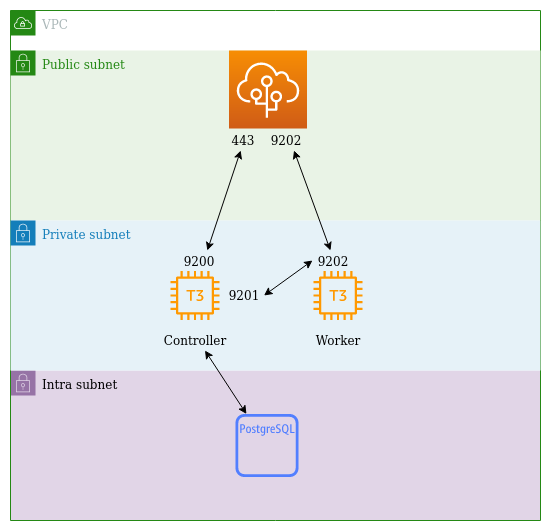

The diagram above was exported from draw.io. Its source (the exported page's mxGraphModel, read from the mxfile embedded in the PNG):
<mxGraphModel dx="2062" dy="1113" grid="1" gridSize="10" guides="1" tooltips="1" connect="1" arrows="1" fold="1" page="1" pageScale="1" pageWidth="850" pageHeight="1100" math="0" shadow="0">
  <root>
    <mxCell id="0" />
    <mxCell id="1" parent="0" />
    <mxCell id="hI-UVCfGmLdZIizI7jGl-7" value="Intra subnet" style="points=[[0,0],[0.25,0],[0.5,0],[0.75,0],[1,0],[1,0.25],[1,0.5],[1,0.75],[1,1],[0.75,1],[0.5,1],[0.25,1],[0,1],[0,0.75],[0,0.5],[0,0.25]];outlineConnect=0;html=1;whiteSpace=wrap;fontSize=12;fontStyle=0;shape=mxgraph.aws4.group;grIcon=mxgraph.aws4.group_security_group;grStroke=0;strokeColor=#9673a6;fillColor=#e1d5e7;verticalAlign=top;align=left;spacingLeft=30;dashed=0;" vertex="1" parent="1">
      <mxGeometry x="200" y="600" width="530" height="150" as="geometry" />
    </mxCell>
    <mxCell id="hI-UVCfGmLdZIizI7jGl-1" value="VPC" style="points=[[0,0],[0.25,0],[0.5,0],[0.75,0],[1,0],[1,0.25],[1,0.5],[1,0.75],[1,1],[0.75,1],[0.5,1],[0.25,1],[0,1],[0,0.75],[0,0.5],[0,0.25]];outlineConnect=0;gradientColor=none;html=1;whiteSpace=wrap;fontSize=12;fontStyle=0;shape=mxgraph.aws4.group;grIcon=mxgraph.aws4.group_vpc;strokeColor=#248814;fillColor=none;verticalAlign=top;align=left;spacingLeft=30;fontColor=#AAB7B8;dashed=0;" vertex="1" parent="1">
      <mxGeometry x="200" y="240" width="530" height="510" as="geometry" />
    </mxCell>
    <mxCell id="hI-UVCfGmLdZIizI7jGl-2" value="" style="sketch=0;outlineConnect=0;fontColor=#232F3E;gradientColor=none;fillColor=#527FFF;strokeColor=none;dashed=0;verticalLabelPosition=bottom;verticalAlign=top;align=center;html=1;fontSize=12;fontStyle=0;aspect=fixed;pointerEvents=1;shape=mxgraph.aws4.rds_postgresql_instance_alt;" vertex="1" parent="1">
      <mxGeometry x="425" y="643.5" width="63" height="63" as="geometry" />
    </mxCell>
    <mxCell id="hI-UVCfGmLdZIizI7jGl-4" value="Public subnet" style="points=[[0,0],[0.25,0],[0.5,0],[0.75,0],[1,0],[1,0.25],[1,0.5],[1,0.75],[1,1],[0.75,1],[0.5,1],[0.25,1],[0,1],[0,0.75],[0,0.5],[0,0.25]];outlineConnect=0;gradientColor=none;html=1;whiteSpace=wrap;fontSize=12;fontStyle=0;shape=mxgraph.aws4.group;grIcon=mxgraph.aws4.group_security_group;grStroke=0;strokeColor=#248814;fillColor=#E9F3E6;verticalAlign=top;align=left;spacingLeft=30;fontColor=#248814;dashed=0;" vertex="1" parent="1">
      <mxGeometry x="200" y="280" width="530" height="170" as="geometry" />
    </mxCell>
    <mxCell id="hI-UVCfGmLdZIizI7jGl-5" value="Private subnet" style="points=[[0,0],[0.25,0],[0.5,0],[0.75,0],[1,0],[1,0.25],[1,0.5],[1,0.75],[1,1],[0.75,1],[0.5,1],[0.25,1],[0,1],[0,0.75],[0,0.5],[0,0.25]];outlineConnect=0;gradientColor=none;html=1;whiteSpace=wrap;fontSize=12;fontStyle=0;shape=mxgraph.aws4.group;grIcon=mxgraph.aws4.group_security_group;grStroke=0;strokeColor=#147EBA;fillColor=#E6F2F8;verticalAlign=top;align=left;spacingLeft=30;fontColor=#147EBA;dashed=0;" vertex="1" parent="1">
      <mxGeometry x="200" y="450" width="530" height="150" as="geometry" />
    </mxCell>
    <mxCell id="hI-UVCfGmLdZIizI7jGl-8" value="" style="sketch=0;outlineConnect=0;fontColor=#232F3E;gradientColor=none;fillColor=#FF9900;strokeColor=none;dashed=0;verticalLabelPosition=bottom;verticalAlign=top;align=center;html=1;fontSize=12;fontStyle=0;aspect=fixed;pointerEvents=1;shape=mxgraph.aws4.t3_instance;" vertex="1" parent="1">
      <mxGeometry x="360" y="500.5" width="49" height="49" as="geometry" />
    </mxCell>
    <mxCell id="hI-UVCfGmLdZIizI7jGl-10" value="" style="sketch=0;outlineConnect=0;fontColor=#232F3E;gradientColor=none;fillColor=#FF9900;strokeColor=none;dashed=0;verticalLabelPosition=bottom;verticalAlign=top;align=center;html=1;fontSize=12;fontStyle=0;aspect=fixed;pointerEvents=1;shape=mxgraph.aws4.t3_instance;" vertex="1" parent="1">
      <mxGeometry x="503" y="500.5" width="49" height="49" as="geometry" />
    </mxCell>
    <mxCell id="hI-UVCfGmLdZIizI7jGl-14" value="" style="sketch=0;points=[[0,0,0],[0.25,0,0],[0.5,0,0],[0.75,0,0],[1,0,0],[0,1,0],[0.25,1,0],[0.5,1,0],[0.75,1,0],[1,1,0],[0,0.25,0],[0,0.5,0],[0,0.75,0],[1,0.25,0],[1,0.5,0],[1,0.75,0]];outlineConnect=0;fontColor=#232F3E;gradientColor=#F78E04;gradientDirection=north;fillColor=#D05C17;strokeColor=#ffffff;dashed=0;verticalLabelPosition=bottom;verticalAlign=top;align=center;html=1;fontSize=12;fontStyle=0;aspect=fixed;shape=mxgraph.aws4.resourceIcon;resIcon=mxgraph.aws4.elastic_beanstalk;" vertex="1" parent="1">
      <mxGeometry x="418.5" y="280" width="78" height="78" as="geometry" />
    </mxCell>
    <mxCell id="hI-UVCfGmLdZIizI7jGl-16" value="" style="endArrow=classic;startArrow=classic;html=1;" edge="1" parent="1" target="hI-UVCfGmLdZIizI7jGl-17">
      <mxGeometry width="50" height="50" relative="1" as="geometry">
        <mxPoint x="396.83" y="480" as="sourcePoint" />
        <mxPoint x="433.4966666666665" y="370" as="targetPoint" />
      </mxGeometry>
    </mxCell>
    <mxCell id="hI-UVCfGmLdZIizI7jGl-17" value="443" style="text;html=1;strokeColor=none;fillColor=none;align=center;verticalAlign=middle;whiteSpace=wrap;rounded=0;" vertex="1" parent="1">
      <mxGeometry x="413.49666666666644" y="360" width="40" height="20" as="geometry" />
    </mxCell>
    <mxCell id="hI-UVCfGmLdZIizI7jGl-18" value="9200" style="text;html=1;strokeColor=none;fillColor=none;align=center;verticalAlign=middle;whiteSpace=wrap;rounded=0;" vertex="1" parent="1">
      <mxGeometry x="368.99666666666644" y="480.5" width="40" height="20" as="geometry" />
    </mxCell>
    <mxCell id="hI-UVCfGmLdZIizI7jGl-19" value="9202" style="text;html=1;strokeColor=none;fillColor=none;align=center;verticalAlign=middle;whiteSpace=wrap;rounded=0;" vertex="1" parent="1">
      <mxGeometry x="456.49666666666644" y="360" width="40" height="20" as="geometry" />
    </mxCell>
    <mxCell id="hI-UVCfGmLdZIizI7jGl-20" value="&lt;div&gt;Controller&lt;/div&gt;" style="text;html=1;strokeColor=none;fillColor=none;align=center;verticalAlign=middle;whiteSpace=wrap;rounded=0;" vertex="1" parent="1">
      <mxGeometry x="364.5" y="560" width="40" height="20" as="geometry" />
    </mxCell>
    <mxCell id="hI-UVCfGmLdZIizI7jGl-21" value="Worker" style="text;html=1;strokeColor=none;fillColor=none;align=center;verticalAlign=middle;whiteSpace=wrap;rounded=0;" vertex="1" parent="1">
      <mxGeometry x="507.5" y="560" width="40" height="20" as="geometry" />
    </mxCell>
    <mxCell id="hI-UVCfGmLdZIizI7jGl-22" value="9202" style="text;html=1;strokeColor=none;fillColor=none;align=center;verticalAlign=middle;whiteSpace=wrap;rounded=0;" vertex="1" parent="1">
      <mxGeometry x="503" y="480.5" width="40" height="20" as="geometry" />
    </mxCell>
    <mxCell id="hI-UVCfGmLdZIizI7jGl-23" value="" style="endArrow=classic;startArrow=classic;html=1;" edge="1" parent="1">
      <mxGeometry width="50" height="50" relative="1" as="geometry">
        <mxPoint x="520" y="480" as="sourcePoint" />
        <mxPoint x="483.5" y="380" as="targetPoint" />
      </mxGeometry>
    </mxCell>
    <mxCell id="hI-UVCfGmLdZIizI7jGl-24" value="" style="endArrow=classic;startArrow=classic;html=1;exitX=0.75;exitY=1;exitDx=0;exitDy=0;" edge="1" parent="1" source="hI-UVCfGmLdZIizI7jGl-20" target="hI-UVCfGmLdZIizI7jGl-2">
      <mxGeometry width="50" height="50" relative="1" as="geometry">
        <mxPoint x="400" y="560" as="sourcePoint" />
        <mxPoint x="450" y="510" as="targetPoint" />
      </mxGeometry>
    </mxCell>
    <mxCell id="hI-UVCfGmLdZIizI7jGl-25" value="9201" style="text;html=1;strokeColor=none;fillColor=none;align=center;verticalAlign=middle;whiteSpace=wrap;rounded=0;" vertex="1" parent="1">
      <mxGeometry x="413.5" y="515" width="40" height="20" as="geometry" />
    </mxCell>
    <mxCell id="hI-UVCfGmLdZIizI7jGl-26" value="" style="endArrow=classic;startArrow=classic;html=1;exitX=1;exitY=0.5;exitDx=0;exitDy=0;" edge="1" parent="1" source="hI-UVCfGmLdZIizI7jGl-25">
      <mxGeometry width="50" height="50" relative="1" as="geometry">
        <mxPoint x="451.5" y="570" as="sourcePoint" />
        <mxPoint x="502" y="490" as="targetPoint" />
      </mxGeometry>
    </mxCell>
  </root>
</mxGraphModel>